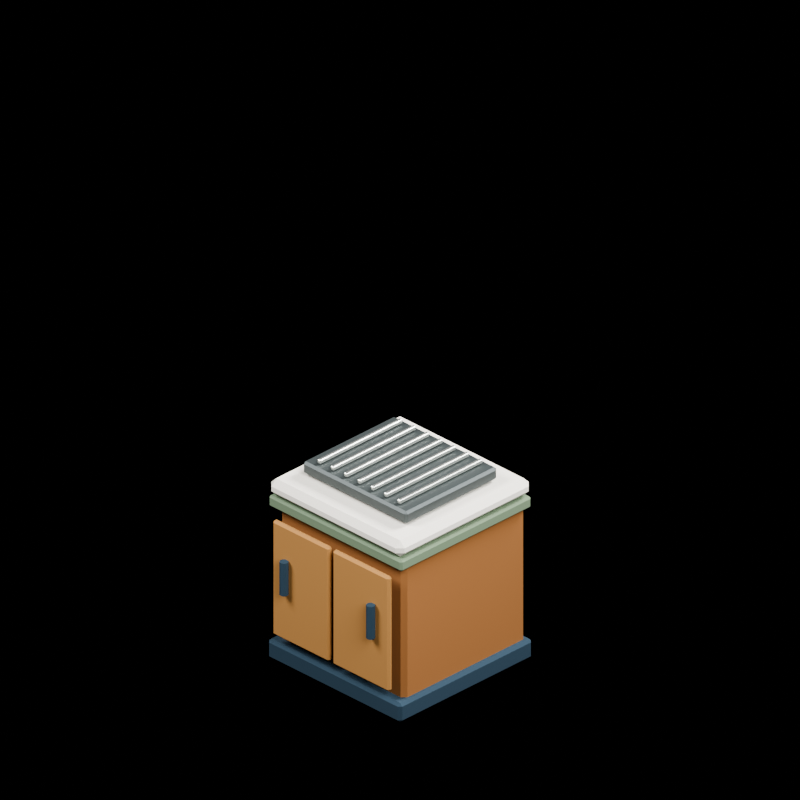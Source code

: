 # Source: a6_grill.blend  (saved by Blender 5.2.44; exported with 4.5.12 LTS)
import bpy
from mathutils import Matrix  # noqa: F401  (used for matrix-valued properties, if any)

bpy.ops.wm.read_factory_settings(use_empty=True)
scene = bpy.context.scene
scene.name = 'Exact_Service_Coffee_Render'
col_a6_grill = bpy.data.collections.new('a6_grill')  # instanced only; not linked into the scene

# ---- materials (node trees are filled in below, after node groups)
mat_c3br_navy = bpy.data.materials.new('C3BR_navy')
mat_c3br_navy.diffuse_color = (0.025, 0.055, 0.085, 1.0)
mat_c3br_wood = bpy.data.materials.new('C3BR_wood')
mat_c3br_wood.diffuse_color = (0.34, 0.145, 0.045, 1.0)
mat_c3br_green = bpy.data.materials.new('C3BR_green')
mat_c3br_green.diffuse_color = (0.18, 0.25, 0.16, 1.0)
mat_c3br_cream_light = bpy.data.materials.new('C3BR_cream_light')
mat_c3br_cream_light.diffuse_color = (0.88, 0.84, 0.76, 1.0)
mat_c3br_wood_light = bpy.data.materials.new('C3BR_wood_light')
mat_c3br_wood_light.diffuse_color = (0.47, 0.235, 0.075, 1.0)
mat_c3br_white = bpy.data.materials.new('C3BR_white')
mat_c3br_white.diffuse_color = (0.93, 0.92, 0.86, 1.0)
mat_c3br_food_orange = bpy.data.materials.new('C3BR_food_orange')
mat_c3br_food_orange.diffuse_color = (0.9, 0.34, 0.04, 1.0)
mat_counter_steel_dark = bpy.data.materials.new('Counter_Steel_Dark')
mat_counter_steel_dark.diffuse_color = (0.09, 0.105, 0.105, 1.0)
mat_counter_chrome = bpy.data.materials.new('Counter_Chrome')
mat_counter_chrome.diffuse_color = (0.73, 0.75, 0.7, 1.0)

# ---- material node trees
mat_c3br_navy.use_nodes = True; mat_c3br_navy.node_tree.nodes.clear()
_N = mat_c3br_navy.node_tree.nodes; _L = mat_c3br_navy.node_tree.links
n0 = _N.new('ShaderNodeBsdfPrincipled'); n0.name = 'Principled BSDF'; n0.location = (-200, 100)
n0.inputs[0].default_value = (0.025, 0.055, 0.085, 1.0)
n0.inputs[2].default_value = 0.88
n0.inputs[10].default_value = 0.005
n1 = _N.new('ShaderNodeOutputMaterial'); n1.name = 'Material Output'; n1.location = (200, 100)
_L.new(n0.outputs[0], n1.inputs[0])
n1.is_active_output = True
mat_c3br_wood.use_nodes = True; mat_c3br_wood.node_tree.nodes.clear()
_N = mat_c3br_wood.node_tree.nodes; _L = mat_c3br_wood.node_tree.links
n0 = _N.new('ShaderNodeBsdfPrincipled'); n0.name = 'Principled BSDF'; n0.location = (-200, 100)
n0.inputs[0].default_value = (0.34, 0.145, 0.045, 1.0)
n0.inputs[2].default_value = 0.84
n0.inputs[10].default_value = 0.005
n1 = _N.new('ShaderNodeOutputMaterial'); n1.name = 'Material Output'; n1.location = (200, 100)
_L.new(n0.outputs[0], n1.inputs[0])
n1.is_active_output = True
mat_c3br_green.use_nodes = True; mat_c3br_green.node_tree.nodes.clear()
_N = mat_c3br_green.node_tree.nodes; _L = mat_c3br_green.node_tree.links
n0 = _N.new('ShaderNodeBsdfPrincipled'); n0.name = 'Principled BSDF'; n0.location = (-200, 100)
n0.inputs[0].default_value = (0.18, 0.25, 0.16, 1.0)
n0.inputs[2].default_value = 0.88
n0.inputs[10].default_value = 0.005
n1 = _N.new('ShaderNodeOutputMaterial'); n1.name = 'Material Output'; n1.location = (200, 100)
_L.new(n0.outputs[0], n1.inputs[0])
n1.is_active_output = True
mat_c3br_cream_light.use_nodes = True; mat_c3br_cream_light.node_tree.nodes.clear()
_N = mat_c3br_cream_light.node_tree.nodes; _L = mat_c3br_cream_light.node_tree.links
n0 = _N.new('ShaderNodeBsdfPrincipled'); n0.name = 'Principled BSDF'; n0.location = (-200, 100)
n0.inputs[0].default_value = (0.88, 0.84, 0.76, 1.0)
n0.inputs[2].default_value = 0.91
n0.inputs[10].default_value = 0.005
n1 = _N.new('ShaderNodeOutputMaterial'); n1.name = 'Material Output'; n1.location = (200, 100)
_L.new(n0.outputs[0], n1.inputs[0])
n1.is_active_output = True
mat_c3br_wood_light.use_nodes = True; mat_c3br_wood_light.node_tree.nodes.clear()
_N = mat_c3br_wood_light.node_tree.nodes; _L = mat_c3br_wood_light.node_tree.links
n0 = _N.new('ShaderNodeBsdfPrincipled'); n0.name = 'Principled BSDF'; n0.location = (-200, 100)
n0.inputs[0].default_value = (0.47, 0.235, 0.075, 1.0)
n0.inputs[2].default_value = 0.84
n0.inputs[10].default_value = 0.005
n1 = _N.new('ShaderNodeOutputMaterial'); n1.name = 'Material Output'; n1.location = (200, 100)
_L.new(n0.outputs[0], n1.inputs[0])
n1.is_active_output = True
mat_c3br_white.use_nodes = True; mat_c3br_white.node_tree.nodes.clear()
_N = mat_c3br_white.node_tree.nodes; _L = mat_c3br_white.node_tree.links
n0 = _N.new('ShaderNodeBsdfPrincipled'); n0.name = 'Principled BSDF'; n0.location = (-200, 100)
n0.inputs[0].default_value = (0.93, 0.92, 0.86, 1.0)
n0.inputs[2].default_value = 0.92
n0.inputs[10].default_value = 0.005
n1 = _N.new('ShaderNodeOutputMaterial'); n1.name = 'Material Output'; n1.location = (200, 100)
_L.new(n0.outputs[0], n1.inputs[0])
n1.is_active_output = True
mat_c3br_food_orange.use_nodes = True; mat_c3br_food_orange.node_tree.nodes.clear()
_N = mat_c3br_food_orange.node_tree.nodes; _L = mat_c3br_food_orange.node_tree.links
n0 = _N.new('ShaderNodeBsdfPrincipled'); n0.name = 'Principled BSDF'; n0.location = (-200, 100)
n0.inputs[0].default_value = (0.9, 0.34, 0.04, 1.0)
n0.inputs[2].default_value = 0.92
n0.inputs[10].default_value = 0.005
n1 = _N.new('ShaderNodeOutputMaterial'); n1.name = 'Material Output'; n1.location = (200, 100)
_L.new(n0.outputs[0], n1.inputs[0])
n1.is_active_output = True
mat_counter_steel_dark.use_nodes = True; mat_counter_steel_dark.node_tree.nodes.clear()
_N = mat_counter_steel_dark.node_tree.nodes; _L = mat_counter_steel_dark.node_tree.links
n0 = _N.new('ShaderNodeBsdfPrincipled'); n0.name = 'BSDF - Pré-fundamentado'; n0.location = (-200, 100)
n0.inputs[0].default_value = (0.09, 0.105, 0.105, 1.0)
n0.inputs[1].default_value = 0.48
n0.inputs[2].default_value = 0.48
n0.inputs[10].default_value = 0.005
n1 = _N.new('ShaderNodeOutputMaterial'); n1.name = 'Saída de material'; n1.location = (200, 100)
_L.new(n0.outputs[0], n1.inputs[0])
n1.is_active_output = True
mat_counter_chrome.use_nodes = True; mat_counter_chrome.node_tree.nodes.clear()
_N = mat_counter_chrome.node_tree.nodes; _L = mat_counter_chrome.node_tree.links
n0 = _N.new('ShaderNodeBsdfPrincipled'); n0.name = 'BSDF - Pré-fundamentado'; n0.location = (-200, 100)
n0.inputs[0].default_value = (0.73, 0.75, 0.7, 1.0)
n0.inputs[1].default_value = 0.82
n0.inputs[2].default_value = 0.3
n0.inputs[10].default_value = 0.005
n1 = _N.new('ShaderNodeOutputMaterial'); n1.name = 'Saída de material'; n1.location = (200, 100)
_L.new(n0.outputs[0], n1.inputs[0])
n1.is_active_output = True

# ---- cameras
cam_exact_service_coffee_cameradata = bpy.data.cameras.new('Exact_Service_Coffee_CameraData')
cam_exact_service_coffee_cameradata.type = 'ORTHO'
cam_exact_service_coffee_cameradata.ortho_scale = 4.243

# ---- lights
light_key_001 = bpy.data.lights.new('Key.001', 'AREA')
light_key_001.energy = 1100.0
light_key_001.shape = 'DISK'
light_key_001.size = 5.0
light_fill_001 = bpy.data.lights.new('Fill.001', 'AREA')
light_fill_001.energy = 600.0
light_fill_001.shape = 'DISK'
light_fill_001.size = 4.0
light_rim = bpy.data.lights.new('Rim', 'AREA')
light_rim.energy = 850.0
light_rim.shape = 'DISK'
light_rim.size = 3.0

# ---- meshes
me_cube_073 = bpy.data.meshes.new('Cube.073')
me_cube_073.from_pydata([(-0.5, -0.5, -0.06), (-0.5, -0.5, 0.06), (-0.5, 0.5, -0.06), (-0.5, 0.5, 0.06), (0.5, -0.5, -0.06), (0.5, -0.5, 0.06), (0.5, 0.5, -0.06), (0.5, 0.5, 0.06)], [], [(0, 1, 3, 2), (2, 3, 7, 6), (6, 7, 5, 4), (4, 5, 1, 0), (2, 6, 4, 0), (7, 3, 1, 5)])
_uv = me_cube_073.uv_layers.new(name='UVMap')
_uv.uv.foreach_set('vector', [0.375, 0.0, 0.625, 0.0, 0.625, 0.25, 0.375, 0.25, 0.375, 0.25, 0.625, 0.25, 0.625, 0.5, 0.375, 0.5, 0.375, 0.5, 0.625, 0.5, 0.625, 0.75, 0.375, 0.75, 0.375, 0.75, 0.625, 0.75, 0.625, 1.0, 0.375, 1.0, 0.125, 0.5, 0.375, 0.5, 0.375, 0.75, 0.125, 0.75, 0.625, 0.5, 0.875, 0.5, 0.875, 0.75, 0.625, 0.75])
me_cube_073.materials.append(mat_c3br_navy)
me_cube_073.update()
me_cube_074 = bpy.data.meshes.new('Cube.074')
me_cube_074.from_pydata([(-0.47, -0.46, -0.44), (-0.47, -0.46, 0.44), (-0.47, 0.46, -0.44), (-0.47, 0.46, 0.44), (0.47, -0.46, -0.44), (0.47, -0.46, 0.44), (0.47, 0.46, -0.44), (0.47, 0.46, 0.44)], [], [(0, 1, 3, 2), (2, 3, 7, 6), (6, 7, 5, 4), (4, 5, 1, 0), (2, 6, 4, 0), (7, 3, 1, 5)])
_uv = me_cube_074.uv_layers.new(name='UVMap')
_uv.uv.foreach_set('vector', [0.375, 0.0, 0.625, 0.0, 0.625, 0.25, 0.375, 0.25, 0.375, 0.25, 0.625, 0.25, 0.625, 0.5, 0.375, 0.5, 0.375, 0.5, 0.625, 0.5, 0.625, 0.75, 0.375, 0.75, 0.375, 0.75, 0.625, 0.75, 0.625, 1.0, 0.375, 1.0, 0.125, 0.5, 0.375, 0.5, 0.375, 0.75, 0.125, 0.75, 0.625, 0.5, 0.875, 0.5, 0.875, 0.75, 0.625, 0.75])
me_cube_074.materials.append(mat_c3br_wood)
me_cube_074.update()
me_cube_075 = bpy.data.meshes.new('Cube.075')
me_cube_075.from_pydata([(-0.5, -0.49, -0.035), (-0.5, -0.49, 0.035), (-0.5, 0.49, -0.035), (-0.5, 0.49, 0.035), (0.5, -0.49, -0.035), (0.5, -0.49, 0.035), (0.5, 0.49, -0.035), (0.5, 0.49, 0.035)], [], [(0, 1, 3, 2), (2, 3, 7, 6), (6, 7, 5, 4), (4, 5, 1, 0), (2, 6, 4, 0), (7, 3, 1, 5)])
_uv = me_cube_075.uv_layers.new(name='UVMap')
_uv.uv.foreach_set('vector', [0.375, 0.0, 0.625, 0.0, 0.625, 0.25, 0.375, 0.25, 0.375, 0.25, 0.625, 0.25, 0.625, 0.5, 0.375, 0.5, 0.375, 0.5, 0.625, 0.5, 0.625, 0.75, 0.375, 0.75, 0.375, 0.75, 0.625, 0.75, 0.625, 1.0, 0.375, 1.0, 0.125, 0.5, 0.375, 0.5, 0.375, 0.75, 0.125, 0.75, 0.625, 0.5, 0.875, 0.5, 0.875, 0.75, 0.625, 0.75])
me_cube_075.materials.append(mat_c3br_green)
me_cube_075.update()
me_cube_076 = bpy.data.meshes.new('Cube.076')
me_cube_076.from_pydata([(-0.5, -0.5, -0.05), (-0.5, -0.5, 0.05), (-0.5, 0.5, -0.05), (-0.5, 0.5, 0.05), (0.5, -0.5, -0.05), (0.5, -0.5, 0.05), (0.5, 0.5, -0.05), (0.5, 0.5, 0.05)], [], [(0, 1, 3, 2), (2, 3, 7, 6), (6, 7, 5, 4), (4, 5, 1, 0), (2, 6, 4, 0), (7, 3, 1, 5)])
_uv = me_cube_076.uv_layers.new(name='UVMap')
_uv.uv.foreach_set('vector', [0.375, 0.0, 0.625, 0.0, 0.625, 0.25, 0.375, 0.25, 0.375, 0.25, 0.625, 0.25, 0.625, 0.5, 0.375, 0.5, 0.375, 0.5, 0.625, 0.5, 0.625, 0.75, 0.375, 0.75, 0.375, 0.75, 0.625, 0.75, 0.625, 1.0, 0.375, 1.0, 0.125, 0.5, 0.375, 0.5, 0.375, 0.75, 0.125, 0.75, 0.625, 0.5, 0.875, 0.5, 0.875, 0.75, 0.625, 0.75])
me_cube_076.materials.append(mat_c3br_cream_light)
me_cube_076.update()
me_cube_077 = bpy.data.meshes.new('Cube.077')
me_cube_077.from_pydata([(-0.2125, -0.0175, -0.35), (-0.2125, -0.0175, 0.35), (-0.2125, 0.0175, -0.35), (-0.2125, 0.0175, 0.35), (0.2125, -0.0175, -0.35), (0.2125, -0.0175, 0.35), (0.2125, 0.0175, -0.35), (0.2125, 0.0175, 0.35)], [], [(0, 1, 3, 2), (2, 3, 7, 6), (6, 7, 5, 4), (4, 5, 1, 0), (2, 6, 4, 0), (7, 3, 1, 5)])
_uv = me_cube_077.uv_layers.new(name='UVMap')
_uv.uv.foreach_set('vector', [0.375, 0.0, 0.625, 0.0, 0.625, 0.25, 0.375, 0.25, 0.375, 0.25, 0.625, 0.25, 0.625, 0.5, 0.375, 0.5, 0.375, 0.5, 0.625, 0.5, 0.625, 0.75, 0.375, 0.75, 0.375, 0.75, 0.625, 0.75, 0.625, 1.0, 0.375, 1.0, 0.125, 0.5, 0.375, 0.5, 0.375, 0.75, 0.125, 0.75, 0.625, 0.5, 0.875, 0.5, 0.875, 0.75, 0.625, 0.75])
me_cube_077.materials.append(mat_c3br_wood_light)
me_cube_077.update()
me_cylinder_037 = bpy.data.meshes.new('Cylinder.037')
me_cylinder_037.from_pydata([(0.0, 0.025, -0.1), (0.0, 0.025, 0.1), (0.01469, 0.02023, -0.1), (0.01469, 0.02023, 0.1), (0.02378, 0.007725, -0.1), (0.02378, 0.007725, 0.1), (0.02378, -0.007725, -0.1), (0.02378, -0.007725, 0.1), (0.01469, -0.02023, -0.1), (0.01469, -0.02023, 0.1), (0.0, -0.025, -0.1), (0.0, -0.025, 0.1), (-0.01469, -0.02023, -0.1), (-0.01469, -0.02023, 0.1), (-0.02378, -0.007725, -0.1), (-0.02378, -0.007725, 0.1), (-0.02378, 0.007725, -0.1), (-0.02378, 0.007725, 0.1), (-0.01469, 0.02023, -0.1), (-0.01469, 0.02023, 0.1)], [], [(0, 1, 3, 2), (2, 3, 5, 4), (4, 5, 7, 6), (6, 7, 9, 8), (8, 9, 11, 10), (10, 11, 13, 12), (12, 13, 15, 14), (14, 15, 17, 16), (3, 1, 19, 17, 15, 13, 11, 9, 7, 5), (16, 17, 19, 18), (18, 19, 1, 0), (0, 2, 4, 6, 8, 10, 12, 14, 16, 18)])
_uv = me_cylinder_037.uv_layers.new(name='UVMap')
_uv.uv.foreach_set('vector', [1.0, 0.5, 1.0, 1.0, 0.9, 1.0, 0.9, 0.5, 0.9, 0.5, 0.9, 1.0, 0.8, 1.0, 0.8, 0.5, 0.8, 0.5, 0.8, 1.0, 0.7, 1.0, 0.7, 0.5, 0.7, 0.5, 0.7, 1.0, 0.6, 1.0, 0.6, 0.5, 0.6, 0.5, 0.6, 1.0, 0.5, 1.0, 0.5, 0.5, 0.5, 0.5, 0.5, 1.0, 0.4, 1.0, 0.4, 0.5, 0.4, 0.5, 0.4, 1.0, 0.3, 1.0, 0.3, 0.5, 0.3, 0.5, 0.3, 1.0, 0.2, 1.0, 0.2, 0.5, 0.3911, 0.4442, 0.25, 0.49, 0.1089, 0.4442, 0.02175, 0.3242, 0.02175, 0.1758, 0.1089, 0.05584, 0.25, 0.01, 0.3911, 0.05584, 0.4783, 0.1758, 0.4783, 0.3242, 0.2, 0.5, 0.2, 1.0, 0.1, 1.0, 0.1, 0.5, 0.1, 0.5, 0.1, 1.0, -7.451e-08, 1.0, -7.451e-08, 0.5, 0.75, 0.49, 0.8911, 0.4442, 0.9783, 0.3242, 0.9783, 0.1758, 0.8911, 0.05584, 0.75, 0.01, 0.6089, 0.05584, 0.5217, 0.1758, 0.5217, 0.3242, 0.6089, 0.4442])
me_cylinder_037.materials.append(mat_c3br_navy)
me_cylinder_037.update()
me_cube_078 = bpy.data.meshes.new('Cube.078')
me_cube_078.from_pydata([(-0.2125, -0.0175, -0.35), (-0.2125, -0.0175, 0.35), (-0.2125, 0.0175, -0.35), (-0.2125, 0.0175, 0.35), (0.2125, -0.0175, -0.35), (0.2125, -0.0175, 0.35), (0.2125, 0.0175, -0.35), (0.2125, 0.0175, 0.35)], [], [(0, 1, 3, 2), (2, 3, 7, 6), (6, 7, 5, 4), (4, 5, 1, 0), (2, 6, 4, 0), (7, 3, 1, 5)])
_uv = me_cube_078.uv_layers.new(name='UVMap')
_uv.uv.foreach_set('vector', [0.375, 0.0, 0.625, 0.0, 0.625, 0.25, 0.375, 0.25, 0.375, 0.25, 0.625, 0.25, 0.625, 0.5, 0.375, 0.5, 0.375, 0.5, 0.625, 0.5, 0.625, 0.75, 0.375, 0.75, 0.375, 0.75, 0.625, 0.75, 0.625, 1.0, 0.375, 1.0, 0.125, 0.5, 0.375, 0.5, 0.375, 0.75, 0.125, 0.75, 0.625, 0.5, 0.875, 0.5, 0.875, 0.75, 0.625, 0.75])
me_cube_078.materials.append(mat_c3br_wood_light)
me_cube_078.update()
me_cylinder_038 = bpy.data.meshes.new('Cylinder.038')
me_cylinder_038.from_pydata([(0.0, 0.025, -0.1), (0.0, 0.025, 0.1), (0.01469, 0.02023, -0.1), (0.01469, 0.02023, 0.1), (0.02378, 0.007725, -0.1), (0.02378, 0.007725, 0.1), (0.02378, -0.007725, -0.1), (0.02378, -0.007725, 0.1), (0.01469, -0.02023, -0.1), (0.01469, -0.02023, 0.1), (0.0, -0.025, -0.1), (0.0, -0.025, 0.1), (-0.01469, -0.02023, -0.1), (-0.01469, -0.02023, 0.1), (-0.02378, -0.007725, -0.1), (-0.02378, -0.007725, 0.1), (-0.02378, 0.007725, -0.1), (-0.02378, 0.007725, 0.1), (-0.01469, 0.02023, -0.1), (-0.01469, 0.02023, 0.1)], [], [(0, 1, 3, 2), (2, 3, 5, 4), (4, 5, 7, 6), (6, 7, 9, 8), (8, 9, 11, 10), (10, 11, 13, 12), (12, 13, 15, 14), (14, 15, 17, 16), (3, 1, 19, 17, 15, 13, 11, 9, 7, 5), (16, 17, 19, 18), (18, 19, 1, 0), (0, 2, 4, 6, 8, 10, 12, 14, 16, 18)])
_uv = me_cylinder_038.uv_layers.new(name='UVMap')
_uv.uv.foreach_set('vector', [1.0, 0.5, 1.0, 1.0, 0.9, 1.0, 0.9, 0.5, 0.9, 0.5, 0.9, 1.0, 0.8, 1.0, 0.8, 0.5, 0.8, 0.5, 0.8, 1.0, 0.7, 1.0, 0.7, 0.5, 0.7, 0.5, 0.7, 1.0, 0.6, 1.0, 0.6, 0.5, 0.6, 0.5, 0.6, 1.0, 0.5, 1.0, 0.5, 0.5, 0.5, 0.5, 0.5, 1.0, 0.4, 1.0, 0.4, 0.5, 0.4, 0.5, 0.4, 1.0, 0.3, 1.0, 0.3, 0.5, 0.3, 0.5, 0.3, 1.0, 0.2, 1.0, 0.2, 0.5, 0.3911, 0.4442, 0.25, 0.49, 0.1089, 0.4442, 0.02175, 0.3242, 0.02175, 0.1758, 0.1089, 0.05584, 0.25, 0.01, 0.3911, 0.05584, 0.4783, 0.1758, 0.4783, 0.3242, 0.2, 0.5, 0.2, 1.0, 0.1, 1.0, 0.1, 0.5, 0.1, 0.5, 0.1, 1.0, -7.451e-08, 1.0, -7.451e-08, 0.5, 0.75, 0.49, 0.8911, 0.4442, 0.9783, 0.3242, 0.9783, 0.1758, 0.8911, 0.05584, 0.75, 0.01, 0.6089, 0.05584, 0.5217, 0.1758, 0.5217, 0.3242, 0.6089, 0.4442])
me_cylinder_038.materials.append(mat_c3br_navy)
me_cylinder_038.update()
me_cylinder_039 = bpy.data.meshes.new('Cylinder.039')
me_cylinder_039.from_pydata([(0.0, 0.24, -0.0175), (0.0, 0.24, 0.0175), (0.1041, 0.2162, -0.0175), (0.1041, 0.2162, 0.0175), (0.1876, 0.1496, -0.0175), (0.1876, 0.1496, 0.0175), (0.234, 0.05341, -0.0175), (0.234, 0.05341, 0.0175), (0.234, -0.05341, -0.0175), (0.234, -0.05341, 0.0175), (0.1876, -0.1496, -0.0175), (0.1876, -0.1496, 0.0175), (0.1041, -0.2162, -0.0175), (0.1041, -0.2162, 0.0175), (0.0, -0.24, -0.0175), (0.0, -0.24, 0.0175), (-0.1041, -0.2162, -0.0175), (-0.1041, -0.2162, 0.0175), (-0.1876, -0.1496, -0.0175), (-0.1876, -0.1496, 0.0175), (-0.234, -0.05341, -0.0175), (-0.234, -0.05341, 0.0175), (-0.234, 0.05341, -0.0175), (-0.234, 0.05341, 0.0175), (-0.1876, 0.1496, -0.0175), (-0.1876, 0.1496, 0.0175), (-0.1041, 0.2162, -0.0175), (-0.1041, 0.2162, 0.0175)], [], [(0, 1, 3, 2), (2, 3, 5, 4), (4, 5, 7, 6), (6, 7, 9, 8), (8, 9, 11, 10), (10, 11, 13, 12), (12, 13, 15, 14), (14, 15, 17, 16), (16, 17, 19, 18), (18, 19, 21, 20), (20, 21, 23, 22), (22, 23, 25, 24), (3, 1, 27, 25, 23, 21, 19, 17, 15, 13, 11, 9, 7, 5), (24, 25, 27, 26), (26, 27, 1, 0), (0, 2, 4, 6, 8, 10, 12, 14, 16, 18, 20, 22, 24, 26)])
_uv = me_cylinder_039.uv_layers.new(name='UVMap')
_uv.uv.foreach_set('vector', [1.0, 0.5, 1.0, 1.0, 0.9286, 1.0, 0.9286, 0.5, 0.9286, 0.5, 0.9286, 1.0, 0.8571, 1.0, 0.8571, 0.5, 0.8571, 0.5, 0.8571, 1.0, 0.7857, 1.0, 0.7857, 0.5, 0.7857, 0.5, 0.7857, 1.0, 0.7143, 1.0, 0.7143, 0.5, 0.7143, 0.5, 0.7143, 1.0, 0.6429, 1.0, 0.6429, 0.5, 0.6429, 0.5, 0.6429, 1.0, 0.5714, 1.0, 0.5714, 0.5, 0.5714, 0.5, 0.5714, 1.0, 0.5, 1.0, 0.5, 0.5, 0.5, 0.5, 0.5, 1.0, 0.4286, 1.0, 0.4286, 0.5, 0.4286, 0.5, 0.4286, 1.0, 0.3571, 1.0, 0.3571, 0.5, 0.3571, 0.5, 0.3571, 1.0, 0.2857, 1.0, 0.2857, 0.5, 0.2857, 0.5, 0.2857, 1.0, 0.2143, 1.0, 0.2143, 0.5, 0.2143, 0.5, 0.2143, 1.0, 0.1429, 1.0, 0.1429, 0.5, 0.3541, 0.4662, 0.25, 0.49, 0.1459, 0.4662, 0.06236, 0.3996, 0.01602, 0.3034, 0.01602, 0.1966, 0.06236, 0.1004, 0.1459, 0.03377, 0.25, 0.01, 0.3541, 0.03377, 0.4376, 0.1004, 0.484, 0.1966, 0.484, 0.3034, 0.4376, 0.3996, 0.1429, 0.5, 0.1429, 1.0, 0.07143, 1.0, 0.07143, 0.5, 0.07143, 0.5, 0.07143, 1.0, -1.341e-07, 1.0, -1.341e-07, 0.5, 0.75, 0.49, 0.8541, 0.4662, 0.9376, 0.3996, 0.984, 0.3034, 0.984, 0.1966, 0.9376, 0.1004, 0.8541, 0.03377, 0.75, 0.01, 0.6459, 0.03377, 0.5624, 0.1004, 0.516, 0.1966, 0.516, 0.3034, 0.5624, 0.3996, 0.6459, 0.4662])
me_cylinder_039.materials.append(mat_c3br_white)
me_cylinder_039.update()
me_cube_079 = bpy.data.meshes.new('Cube.079')
me_cube_079.from_pydata([(-0.125, -0.09, -0.04), (-0.125, -0.09, 0.04), (-0.125, 0.09, -0.04), (-0.125, 0.09, 0.04), (0.125, -0.09, -0.04), (0.125, -0.09, 0.04), (0.125, 0.09, -0.04), (0.125, 0.09, 0.04)], [], [(0, 1, 3, 2), (2, 3, 7, 6), (6, 7, 5, 4), (4, 5, 1, 0), (2, 6, 4, 0), (7, 3, 1, 5)])
_uv = me_cube_079.uv_layers.new(name='UVMap')
_uv.uv.foreach_set('vector', [0.375, 0.0, 0.625, 0.0, 0.625, 0.25, 0.375, 0.25, 0.375, 0.25, 0.625, 0.25, 0.625, 0.5, 0.375, 0.5, 0.375, 0.5, 0.625, 0.5, 0.625, 0.75, 0.375, 0.75, 0.375, 0.75, 0.625, 0.75, 0.625, 1.0, 0.375, 1.0, 0.125, 0.5, 0.375, 0.5, 0.375, 0.75, 0.125, 0.75, 0.625, 0.5, 0.875, 0.5, 0.875, 0.75, 0.625, 0.75])
me_cube_079.materials.append(mat_c3br_food_orange)
me_cube_079.update()
me_cubo = bpy.data.meshes.new('Cubo')
me_cubo.from_pydata([(-0.39, -0.345, -0.0375), (-0.39, -0.345, 0.0375), (-0.39, 0.345, -0.0375), (-0.39, 0.345, 0.0375), (0.39, -0.345, -0.0375), (0.39, -0.345, 0.0375), (0.39, 0.345, -0.0375), (0.39, 0.345, 0.0375)], [], [(0, 1, 3, 2), (2, 3, 7, 6), (6, 7, 5, 4), (4, 5, 1, 0), (2, 6, 4, 0), (7, 3, 1, 5)])
_uv = me_cubo.uv_layers.new(name='Mapa UV')
_uv.uv.foreach_set('vector', [0.375, 0.0, 0.625, 0.0, 0.625, 0.25, 0.375, 0.25, 0.375, 0.25, 0.625, 0.25, 0.625, 0.5, 0.375, 0.5, 0.375, 0.5, 0.625, 0.5, 0.625, 0.75, 0.375, 0.75, 0.375, 0.75, 0.625, 0.75, 0.625, 1.0, 0.375, 1.0, 0.125, 0.5, 0.375, 0.5, 0.375, 0.75, 0.125, 0.75, 0.625, 0.5, 0.875, 0.5, 0.875, 0.75, 0.625, 0.75])
me_cubo.materials.append(mat_counter_steel_dark)
me_cubo.update()
me_cubo_001 = bpy.data.meshes.new('Cubo.001')
me_cubo_001.from_pydata([(-0.011, -0.31, -0.0125), (-0.011, -0.31, 0.0125), (-0.011, 0.31, -0.0125), (-0.011, 0.31, 0.0125), (0.011, -0.31, -0.0125), (0.011, -0.31, 0.0125), (0.011, 0.31, -0.0125), (0.011, 0.31, 0.0125)], [], [(0, 1, 3, 2), (2, 3, 7, 6), (6, 7, 5, 4), (4, 5, 1, 0), (2, 6, 4, 0), (7, 3, 1, 5)])
_uv = me_cubo_001.uv_layers.new(name='Mapa UV')
_uv.uv.foreach_set('vector', [0.375, 0.0, 0.625, 0.0, 0.625, 0.25, 0.375, 0.25, 0.375, 0.25, 0.625, 0.25, 0.625, 0.5, 0.375, 0.5, 0.375, 0.5, 0.625, 0.5, 0.625, 0.75, 0.375, 0.75, 0.375, 0.75, 0.625, 0.75, 0.625, 1.0, 0.375, 1.0, 0.125, 0.5, 0.375, 0.5, 0.375, 0.75, 0.125, 0.75, 0.625, 0.5, 0.875, 0.5, 0.875, 0.75, 0.625, 0.75])
me_cubo_001.materials.append(mat_counter_chrome)
me_cubo_001.update()
me_cubo_002 = bpy.data.meshes.new('Cubo.002')
me_cubo_002.from_pydata([(-0.011, -0.31, -0.0125), (-0.011, -0.31, 0.0125), (-0.011, 0.31, -0.0125), (-0.011, 0.31, 0.0125), (0.011, -0.31, -0.0125), (0.011, -0.31, 0.0125), (0.011, 0.31, -0.0125), (0.011, 0.31, 0.0125)], [], [(0, 1, 3, 2), (2, 3, 7, 6), (6, 7, 5, 4), (4, 5, 1, 0), (2, 6, 4, 0), (7, 3, 1, 5)])
_uv = me_cubo_002.uv_layers.new(name='Mapa UV')
_uv.uv.foreach_set('vector', [0.375, 0.0, 0.625, 0.0, 0.625, 0.25, 0.375, 0.25, 0.375, 0.25, 0.625, 0.25, 0.625, 0.5, 0.375, 0.5, 0.375, 0.5, 0.625, 0.5, 0.625, 0.75, 0.375, 0.75, 0.375, 0.75, 0.625, 0.75, 0.625, 1.0, 0.375, 1.0, 0.125, 0.5, 0.375, 0.5, 0.375, 0.75, 0.125, 0.75, 0.625, 0.5, 0.875, 0.5, 0.875, 0.75, 0.625, 0.75])
me_cubo_002.materials.append(mat_counter_chrome)
me_cubo_002.update()
me_cubo_003 = bpy.data.meshes.new('Cubo.003')
me_cubo_003.from_pydata([(-0.011, -0.31, -0.0125), (-0.011, -0.31, 0.0125), (-0.011, 0.31, -0.0125), (-0.011, 0.31, 0.0125), (0.011, -0.31, -0.0125), (0.011, -0.31, 0.0125), (0.011, 0.31, -0.0125), (0.011, 0.31, 0.0125)], [], [(0, 1, 3, 2), (2, 3, 7, 6), (6, 7, 5, 4), (4, 5, 1, 0), (2, 6, 4, 0), (7, 3, 1, 5)])
_uv = me_cubo_003.uv_layers.new(name='Mapa UV')
_uv.uv.foreach_set('vector', [0.375, 0.0, 0.625, 0.0, 0.625, 0.25, 0.375, 0.25, 0.375, 0.25, 0.625, 0.25, 0.625, 0.5, 0.375, 0.5, 0.375, 0.5, 0.625, 0.5, 0.625, 0.75, 0.375, 0.75, 0.375, 0.75, 0.625, 0.75, 0.625, 1.0, 0.375, 1.0, 0.125, 0.5, 0.375, 0.5, 0.375, 0.75, 0.125, 0.75, 0.625, 0.5, 0.875, 0.5, 0.875, 0.75, 0.625, 0.75])
me_cubo_003.materials.append(mat_counter_chrome)
me_cubo_003.update()
me_cubo_004 = bpy.data.meshes.new('Cubo.004')
me_cubo_004.from_pydata([(-0.011, -0.31, -0.0125), (-0.011, -0.31, 0.0125), (-0.011, 0.31, -0.0125), (-0.011, 0.31, 0.0125), (0.011, -0.31, -0.0125), (0.011, -0.31, 0.0125), (0.011, 0.31, -0.0125), (0.011, 0.31, 0.0125)], [], [(0, 1, 3, 2), (2, 3, 7, 6), (6, 7, 5, 4), (4, 5, 1, 0), (2, 6, 4, 0), (7, 3, 1, 5)])
_uv = me_cubo_004.uv_layers.new(name='Mapa UV')
_uv.uv.foreach_set('vector', [0.375, 0.0, 0.625, 0.0, 0.625, 0.25, 0.375, 0.25, 0.375, 0.25, 0.625, 0.25, 0.625, 0.5, 0.375, 0.5, 0.375, 0.5, 0.625, 0.5, 0.625, 0.75, 0.375, 0.75, 0.375, 0.75, 0.625, 0.75, 0.625, 1.0, 0.375, 1.0, 0.125, 0.5, 0.375, 0.5, 0.375, 0.75, 0.125, 0.75, 0.625, 0.5, 0.875, 0.5, 0.875, 0.75, 0.625, 0.75])
me_cubo_004.materials.append(mat_counter_chrome)
me_cubo_004.update()
me_cubo_005 = bpy.data.meshes.new('Cubo.005')
me_cubo_005.from_pydata([(-0.011, -0.31, -0.0125), (-0.011, -0.31, 0.0125), (-0.011, 0.31, -0.0125), (-0.011, 0.31, 0.0125), (0.011, -0.31, -0.0125), (0.011, -0.31, 0.0125), (0.011, 0.31, -0.0125), (0.011, 0.31, 0.0125)], [], [(0, 1, 3, 2), (2, 3, 7, 6), (6, 7, 5, 4), (4, 5, 1, 0), (2, 6, 4, 0), (7, 3, 1, 5)])
_uv = me_cubo_005.uv_layers.new(name='Mapa UV')
_uv.uv.foreach_set('vector', [0.375, 0.0, 0.625, 0.0, 0.625, 0.25, 0.375, 0.25, 0.375, 0.25, 0.625, 0.25, 0.625, 0.5, 0.375, 0.5, 0.375, 0.5, 0.625, 0.5, 0.625, 0.75, 0.375, 0.75, 0.375, 0.75, 0.625, 0.75, 0.625, 1.0, 0.375, 1.0, 0.125, 0.5, 0.375, 0.5, 0.375, 0.75, 0.125, 0.75, 0.625, 0.5, 0.875, 0.5, 0.875, 0.75, 0.625, 0.75])
me_cubo_005.materials.append(mat_counter_chrome)
me_cubo_005.update()
me_cubo_006 = bpy.data.meshes.new('Cubo.006')
me_cubo_006.from_pydata([(-0.011, -0.31, -0.0125), (-0.011, -0.31, 0.0125), (-0.011, 0.31, -0.0125), (-0.011, 0.31, 0.0125), (0.011, -0.31, -0.0125), (0.011, -0.31, 0.0125), (0.011, 0.31, -0.0125), (0.011, 0.31, 0.0125)], [], [(0, 1, 3, 2), (2, 3, 7, 6), (6, 7, 5, 4), (4, 5, 1, 0), (2, 6, 4, 0), (7, 3, 1, 5)])
_uv = me_cubo_006.uv_layers.new(name='Mapa UV')
_uv.uv.foreach_set('vector', [0.375, 0.0, 0.625, 0.0, 0.625, 0.25, 0.375, 0.25, 0.375, 0.25, 0.625, 0.25, 0.625, 0.5, 0.375, 0.5, 0.375, 0.5, 0.625, 0.5, 0.625, 0.75, 0.375, 0.75, 0.375, 0.75, 0.625, 0.75, 0.625, 1.0, 0.375, 1.0, 0.125, 0.5, 0.375, 0.5, 0.375, 0.75, 0.125, 0.75, 0.625, 0.5, 0.875, 0.5, 0.875, 0.75, 0.625, 0.75])
me_cubo_006.materials.append(mat_counter_chrome)
me_cubo_006.update()
me_cubo_007 = bpy.data.meshes.new('Cubo.007')
me_cubo_007.from_pydata([(-0.011, -0.31, -0.0125), (-0.011, -0.31, 0.0125), (-0.011, 0.31, -0.0125), (-0.011, 0.31, 0.0125), (0.011, -0.31, -0.0125), (0.011, -0.31, 0.0125), (0.011, 0.31, -0.0125), (0.011, 0.31, 0.0125)], [], [(0, 1, 3, 2), (2, 3, 7, 6), (6, 7, 5, 4), (4, 5, 1, 0), (2, 6, 4, 0), (7, 3, 1, 5)])
_uv = me_cubo_007.uv_layers.new(name='Mapa UV')
_uv.uv.foreach_set('vector', [0.375, 0.0, 0.625, 0.0, 0.625, 0.25, 0.375, 0.25, 0.375, 0.25, 0.625, 0.25, 0.625, 0.5, 0.375, 0.5, 0.375, 0.5, 0.625, 0.5, 0.625, 0.75, 0.375, 0.75, 0.375, 0.75, 0.625, 0.75, 0.625, 1.0, 0.375, 1.0, 0.125, 0.5, 0.375, 0.5, 0.375, 0.75, 0.125, 0.75, 0.625, 0.5, 0.875, 0.5, 0.875, 0.75, 0.625, 0.75])
me_cubo_007.materials.append(mat_counter_chrome)
me_cubo_007.update()

# ---- objects
ob_exact_service_coffee_camera = bpy.data.objects.new('Exact_Service_Coffee_Camera', cam_exact_service_coffee_cameradata)
ob_key_001 = bpy.data.objects.new('Key.001', light_key_001)
ob_fill_001 = bpy.data.objects.new('Fill.001', light_fill_001)
ob_rim = bpy.data.objects.new('Rim', light_rim)
ob_renderinstance_a6_grill = bpy.data.objects.new('RenderInstance:a6_grill', None)
ob_a6_grill_root = bpy.data.objects.new('a6_grill:root', None)
ob_delivery_counter_plinth = bpy.data.objects.new('delivery_counter:plinth', me_cube_073)
ob_delivery_counter_body = bpy.data.objects.new('delivery_counter:body', me_cube_074)
ob_delivery_counter_trim = bpy.data.objects.new('delivery_counter:trim', me_cube_075)
ob_delivery_counter_top = bpy.data.objects.new('delivery_counter:top', me_cube_076)
ob_delivery_counter_door_0 = bpy.data.objects.new('delivery_counter:door:0', me_cube_077)
ob_delivery_counter_handle_0 = bpy.data.objects.new('delivery_counter:handle:0', me_cylinder_037)
ob_delivery_counter_door_1 = bpy.data.objects.new('delivery_counter:door:1', me_cube_078)
ob_delivery_counter_handle_1 = bpy.data.objects.new('delivery_counter:handle:1', me_cylinder_038)
ob_delivery_counter_state_order_ready_plate = bpy.data.objects.new('delivery_counter:STATE_order-ready:plate', me_cylinder_039)
ob_delivery_counter_state_order_ready_food = bpy.data.objects.new('delivery_counter:STATE_order-ready:food', me_cube_079)
ob_delivery_counter_workslot_work = bpy.data.objects.new('delivery_counter:WorkSlot:work', None)
ob_delivery_counter_approachslot_approach = bpy.data.objects.new('delivery_counter:ApproachSlot:approach', None)
ob_delivery_counter_serveslot_serve = bpy.data.objects.new('delivery_counter:ServeSlot:serve', None)
ob_delivery_counter_pickupslot_pickup = bpy.data.objects.new('delivery_counter:PickupSlot:pickup', None)
ob_a6_grill_plate = bpy.data.objects.new('a6_grill:plate', me_cubo)
ob_a6_grill_rail_0 = bpy.data.objects.new('a6_grill:rail:0', me_cubo_001)
ob_a6_grill_rail_1 = bpy.data.objects.new('a6_grill:rail:1', me_cubo_002)
ob_a6_grill_rail_2 = bpy.data.objects.new('a6_grill:rail:2', me_cubo_003)
ob_a6_grill_rail_3 = bpy.data.objects.new('a6_grill:rail:3', me_cubo_004)
ob_a6_grill_rail_4 = bpy.data.objects.new('a6_grill:rail:4', me_cubo_005)
ob_a6_grill_rail_5 = bpy.data.objects.new('a6_grill:rail:5', me_cubo_006)
ob_a6_grill_rail_6 = bpy.data.objects.new('a6_grill:rail:6', me_cubo_007)

# ---- transforms, parenting, visibility, modifiers, constraints
ob_exact_service_coffee_camera.location = (6.0, -6.0, 6.481)
ob_exact_service_coffee_camera.rotation_euler = (1.047, 4.648e-09, 0.7854)
ob_key_001.location = (-4.0, -6.0, 8.0)
ob_key_001.rotation_euler = (0.8003, 1.699e-08, -0.588)
ob_fill_001.location = (5.0, -2.0, 5.0)
ob_fill_001.rotation_euler = (0.9319, -3.472e-08, 1.19)
ob_rim.location = (2.0, 5.0, 6.0)
ob_rim.rotation_euler = (0.8225, 5.634e-08, 2.761)
ob_renderinstance_a6_grill.location = (0.0, 0.0, 0.0)
ob_renderinstance_a6_grill.instance_type = 'COLLECTION'
ob_a6_grill_root.location = (0.0, 0.0, 0.0)
ob_a6_grill_root.empty_display_size = 0.08
ob_a6_grill_root.hide_render = True
ob_delivery_counter_plinth.parent = ob_a6_grill_root
ob_delivery_counter_plinth.location = (0.0, 0.0, 0.06)
_m = ob_delivery_counter_plinth.modifiers.new('Controlled edge', 'BEVEL')
_m.width = 0.018
_m.width_pct = 0.018
ob_delivery_counter_body.parent = ob_a6_grill_root
ob_delivery_counter_body.location = (0.0, 0.02, 0.52)
_m = ob_delivery_counter_body.modifiers.new('Controlled edge', 'BEVEL')
_m.width = 0.026
_m.width_pct = 0.026
ob_delivery_counter_trim.parent = ob_a6_grill_root
ob_delivery_counter_trim.location = (0.0, 0.0, 0.96)
_m = ob_delivery_counter_trim.modifiers.new('Controlled edge', 'BEVEL')
_m.width = 0.012
_m.width_pct = 0.012
ob_delivery_counter_top.parent = ob_a6_grill_root
ob_delivery_counter_top.location = (0.0, 0.0, 1.05)
_m = ob_delivery_counter_top.modifiers.new('Controlled edge', 'BEVEL')
_m.width = 0.035
_m.width_pct = 0.035
ob_delivery_counter_door_0.parent = ob_a6_grill_root
ob_delivery_counter_door_0.location = (-0.225, -0.506, 0.53)
_m = ob_delivery_counter_door_0.modifiers.new('Controlled edge', 'BEVEL')
_m.width = 0.012
_m.width_pct = 0.012
ob_delivery_counter_handle_0.parent = ob_a6_grill_root
ob_delivery_counter_handle_0.location = (-0.325, -0.545, 0.58)
ob_delivery_counter_door_1.parent = ob_a6_grill_root
ob_delivery_counter_door_1.location = (0.225, -0.506, 0.53)
_m = ob_delivery_counter_door_1.modifiers.new('Controlled edge', 'BEVEL')
_m.width = 0.012
_m.width_pct = 0.012
ob_delivery_counter_handle_1.parent = ob_a6_grill_root
ob_delivery_counter_handle_1.location = (0.325, -0.545, 0.58)
ob_delivery_counter_state_order_ready_plate.parent = ob_a6_grill_root
ob_delivery_counter_state_order_ready_plate.location = (0.0, 0.0, 1.18)
ob_delivery_counter_state_order_ready_plate.hide_render = True
ob_delivery_counter_state_order_ready_food.parent = ob_a6_grill_root
ob_delivery_counter_state_order_ready_food.location = (0.0, 0.0, 1.24)
ob_delivery_counter_state_order_ready_food.hide_render = True
_m = ob_delivery_counter_state_order_ready_food.modifiers.new('Controlled edge', 'BEVEL')
_m.width = 0.012
_m.width_pct = 0.012
ob_delivery_counter_workslot_work.parent = ob_a6_grill_root
ob_delivery_counter_workslot_work.location = (0.0, -1.0, 0.0)
ob_delivery_counter_workslot_work.empty_display_type = 'ARROWS'
ob_delivery_counter_workslot_work.empty_display_size = 0.1
ob_delivery_counter_workslot_work.hide_render = True
ob_delivery_counter_approachslot_approach.parent = ob_a6_grill_root
ob_delivery_counter_approachslot_approach.location = (0.0, -1.5, 0.0)
ob_delivery_counter_approachslot_approach.empty_display_type = 'ARROWS'
ob_delivery_counter_approachslot_approach.empty_display_size = 0.1
ob_delivery_counter_approachslot_approach.hide_render = True
ob_delivery_counter_serveslot_serve.parent = ob_a6_grill_root
ob_delivery_counter_serveslot_serve.location = (0.0, 0.0, 1.18)
ob_delivery_counter_serveslot_serve.empty_display_type = 'ARROWS'
ob_delivery_counter_serveslot_serve.empty_display_size = 0.1
ob_delivery_counter_serveslot_serve.hide_render = True
ob_delivery_counter_pickupslot_pickup.parent = ob_a6_grill_root
ob_delivery_counter_pickupslot_pickup.location = (0.0, -1.0, 0.0)
ob_delivery_counter_pickupslot_pickup.empty_display_type = 'ARROWS'
ob_delivery_counter_pickupslot_pickup.empty_display_size = 0.1
ob_delivery_counter_pickupslot_pickup.hide_render = True
ob_a6_grill_plate.parent = ob_a6_grill_root
ob_a6_grill_plate.location = (0.0, 0.0, 1.15)
_m = ob_a6_grill_plate.modifiers.new('Low-poly bevel', 'BEVEL')
_m.width = 0.014
_m.width_pct = 0.014
ob_a6_grill_rail_0.parent = ob_a6_grill_root
ob_a6_grill_rail_0.location = (-0.3, 0.0, 1.205)
_m = ob_a6_grill_rail_0.modifiers.new('Low-poly bevel', 'BEVEL')
_m.width = 0.004
_m.width_pct = 0.004
ob_a6_grill_rail_1.parent = ob_a6_grill_root
ob_a6_grill_rail_1.location = (-0.2, 0.0, 1.205)
_m = ob_a6_grill_rail_1.modifiers.new('Low-poly bevel', 'BEVEL')
_m.width = 0.004
_m.width_pct = 0.004
ob_a6_grill_rail_2.parent = ob_a6_grill_root
ob_a6_grill_rail_2.location = (-0.1, 0.0, 1.205)
_m = ob_a6_grill_rail_2.modifiers.new('Low-poly bevel', 'BEVEL')
_m.width = 0.004
_m.width_pct = 0.004
ob_a6_grill_rail_3.parent = ob_a6_grill_root
ob_a6_grill_rail_3.location = (0.0, 0.0, 1.205)
_m = ob_a6_grill_rail_3.modifiers.new('Low-poly bevel', 'BEVEL')
_m.width = 0.004
_m.width_pct = 0.004
ob_a6_grill_rail_4.parent = ob_a6_grill_root
ob_a6_grill_rail_4.location = (0.1, 0.0, 1.205)
_m = ob_a6_grill_rail_4.modifiers.new('Low-poly bevel', 'BEVEL')
_m.width = 0.004
_m.width_pct = 0.004
ob_a6_grill_rail_5.parent = ob_a6_grill_root
ob_a6_grill_rail_5.location = (0.2, 0.0, 1.205)
_m = ob_a6_grill_rail_5.modifiers.new('Low-poly bevel', 'BEVEL')
_m.width = 0.004
_m.width_pct = 0.004
ob_a6_grill_rail_6.parent = ob_a6_grill_root
ob_a6_grill_rail_6.location = (0.3, 0.0, 1.205)
_m = ob_a6_grill_rail_6.modifiers.new('Low-poly bevel', 'BEVEL')
_m.width = 0.004
_m.width_pct = 0.004
ob_renderinstance_a6_grill.instance_collection = col_a6_grill

# ---- collection membership
scene.collection.objects.link(ob_exact_service_coffee_camera)
scene.collection.objects.link(ob_key_001)
scene.collection.objects.link(ob_fill_001)
scene.collection.objects.link(ob_rim)
scene.collection.objects.link(ob_renderinstance_a6_grill)
col_a6_grill.objects.link(ob_a6_grill_root)
col_a6_grill.objects.link(ob_delivery_counter_plinth)
col_a6_grill.objects.link(ob_delivery_counter_body)
col_a6_grill.objects.link(ob_delivery_counter_trim)
col_a6_grill.objects.link(ob_delivery_counter_top)
col_a6_grill.objects.link(ob_delivery_counter_door_0)
col_a6_grill.objects.link(ob_delivery_counter_handle_0)
col_a6_grill.objects.link(ob_delivery_counter_door_1)
col_a6_grill.objects.link(ob_delivery_counter_handle_1)
col_a6_grill.objects.link(ob_delivery_counter_state_order_ready_plate)
col_a6_grill.objects.link(ob_delivery_counter_state_order_ready_food)
col_a6_grill.objects.link(ob_delivery_counter_workslot_work)
col_a6_grill.objects.link(ob_delivery_counter_approachslot_approach)
col_a6_grill.objects.link(ob_delivery_counter_serveslot_serve)
col_a6_grill.objects.link(ob_delivery_counter_pickupslot_pickup)
col_a6_grill.objects.link(ob_a6_grill_plate)
col_a6_grill.objects.link(ob_a6_grill_rail_0)
col_a6_grill.objects.link(ob_a6_grill_rail_1)
col_a6_grill.objects.link(ob_a6_grill_rail_2)
col_a6_grill.objects.link(ob_a6_grill_rail_3)
col_a6_grill.objects.link(ob_a6_grill_rail_4)
col_a6_grill.objects.link(ob_a6_grill_rail_5)
col_a6_grill.objects.link(ob_a6_grill_rail_6)

# ---- scene / render settings (as saved in the file)
scene.camera = ob_exact_service_coffee_camera
scene.frame_start = 1; scene.frame_end = 250; scene.frame_set(1)
scene.render.engine = 'BLENDER_EEVEE_NEXT'
scene.render.image_settings.exr_codec = 'NONE'
scene.render.resolution_x = 192
scene.render.resolution_y = 192
scene.render.film_transparent = True
scene.render.use_bake_clear = False
scene.render.bake_margin = 0
scene.render.bake_bias = 0.0
scene.render.bake_samples = 0
scene.render.simplify_subdivision_render = 0
scene.render.simplify_child_particles_render = 0.0
scene.render.compositor_device = 'GPU'
scene.eevee.use_volume_custom_range = False
scene.eevee.gtao_distance = 0.0
scene.eevee.use_fast_gi = False
scene.eevee.fast_gi_thickness_near = 0.1
scene.eevee.fast_gi_thickness_far = 0.0
scene.eevee.ray_tracing_options.screen_trace_thickness = 0.1
scene.view_settings.look = 'AgX - Medium High Contrast'
bpy.context.view_layer.update()
